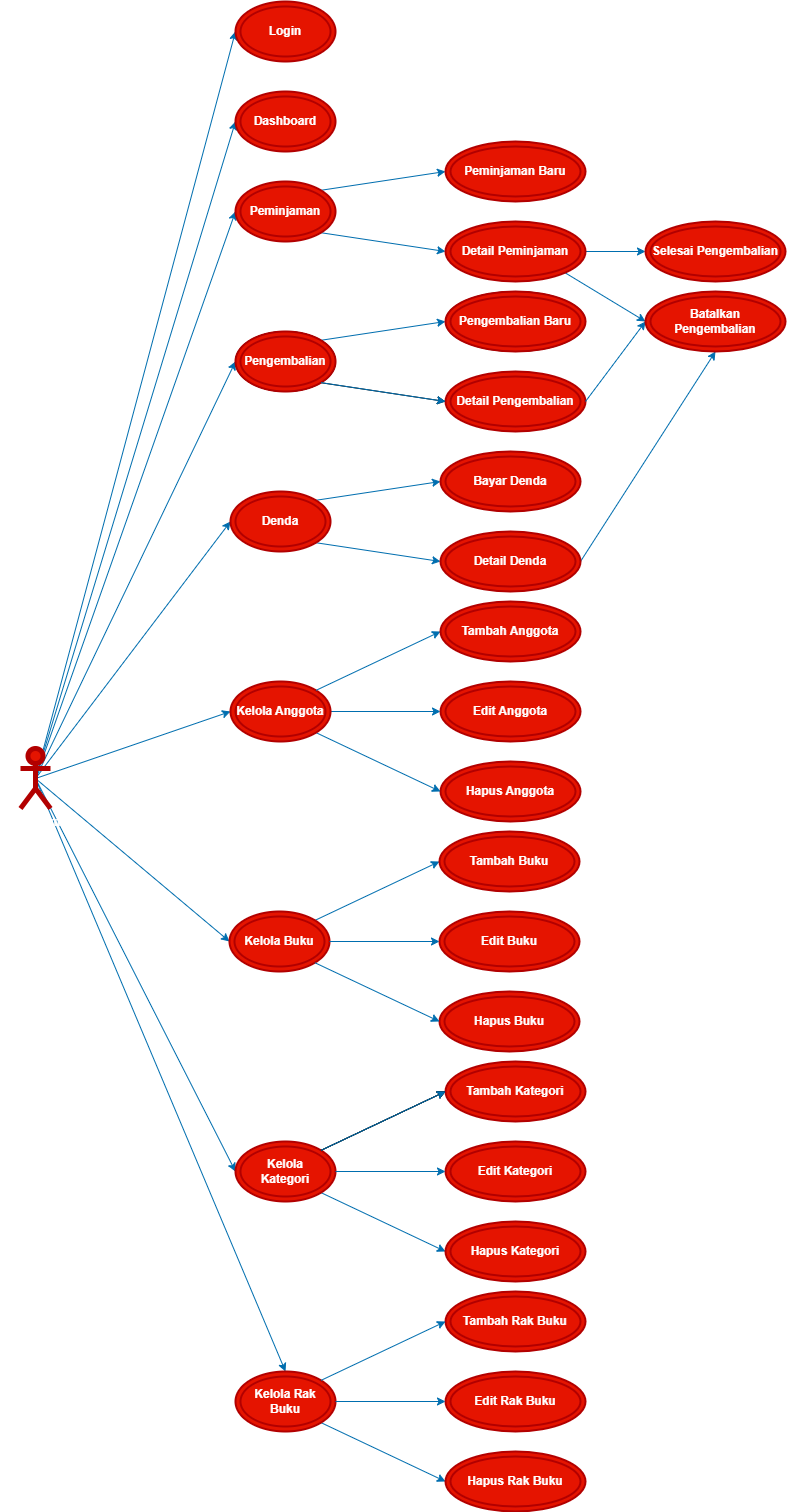

The diagram above was exported from draw.io. Its source (the exported page's mxGraphModel, read from the mxfile embedded in the PNG):
<mxGraphModel dx="546" dy="489" grid="0" gridSize="10" guides="1" tooltips="1" connect="1" arrows="1" fold="1" page="1" pageScale="1" pageWidth="827" pageHeight="1169" background="none" math="0" shadow="0">
  <root>
    <mxCell id="0" />
    <mxCell id="1" parent="0" />
    <mxCell id="159" style="edgeStyle=none;html=1;exitX=0.5;exitY=0.5;exitDx=0;exitDy=0;entryX=0;entryY=0.5;entryDx=0;entryDy=0;rounded=0;fillColor=#1ba1e2;strokeColor=#006EAF;exitPerimeter=0;" edge="1" parent="1" source="200" target="3">
      <mxGeometry relative="1" as="geometry">
        <mxPoint x="40" y="797" as="sourcePoint" />
      </mxGeometry>
    </mxCell>
    <mxCell id="162" style="edgeStyle=none;html=1;exitX=0.5;exitY=0.5;exitDx=0;exitDy=0;entryX=0;entryY=0.5;entryDx=0;entryDy=0;rounded=0;fillColor=#1ba1e2;strokeColor=#006EAF;exitPerimeter=0;" edge="1" parent="1" source="200" target="4">
      <mxGeometry relative="1" as="geometry">
        <mxPoint x="40" y="797" as="sourcePoint" />
      </mxGeometry>
    </mxCell>
    <mxCell id="163" style="edgeStyle=none;html=1;exitX=0.5;exitY=0.5;exitDx=0;exitDy=0;entryX=0;entryY=0.5;entryDx=0;entryDy=0;rounded=0;fillColor=#1ba1e2;strokeColor=#006EAF;exitPerimeter=0;" edge="1" parent="1" source="200" target="5">
      <mxGeometry relative="1" as="geometry">
        <mxPoint x="40" y="797" as="sourcePoint" />
      </mxGeometry>
    </mxCell>
    <mxCell id="164" style="edgeStyle=none;html=1;exitX=0.5;exitY=0.5;exitDx=0;exitDy=0;exitPerimeter=0;entryX=0;entryY=0.5;entryDx=0;entryDy=0;rounded=0;fillColor=#1ba1e2;strokeColor=#006EAF;" edge="1" parent="1" source="200" target="46">
      <mxGeometry relative="1" as="geometry">
        <mxPoint x="50" y="812" as="sourcePoint" />
      </mxGeometry>
    </mxCell>
    <mxCell id="165" style="edgeStyle=none;html=1;exitX=0.5;exitY=0.5;exitDx=0;exitDy=0;exitPerimeter=0;entryX=0;entryY=0.5;entryDx=0;entryDy=0;rounded=0;fillColor=#1ba1e2;strokeColor=#006EAF;" edge="1" parent="1" source="200" target="149">
      <mxGeometry relative="1" as="geometry">
        <mxPoint x="50" y="812" as="sourcePoint" />
      </mxGeometry>
    </mxCell>
    <mxCell id="166" style="edgeStyle=none;html=1;exitX=0.5;exitY=0.5;exitDx=0;exitDy=0;exitPerimeter=0;entryX=0;entryY=0.5;entryDx=0;entryDy=0;rounded=0;fillColor=#1ba1e2;strokeColor=#006EAF;" edge="1" parent="1" source="200" target="139">
      <mxGeometry relative="1" as="geometry">
        <mxPoint x="56" y="827" as="sourcePoint" />
      </mxGeometry>
    </mxCell>
    <mxCell id="167" style="edgeStyle=none;html=1;exitX=0.5;exitY=0.5;exitDx=0;exitDy=0;entryX=0;entryY=0.5;entryDx=0;entryDy=0;rounded=0;fillColor=#1ba1e2;strokeColor=#006EAF;exitPerimeter=0;" edge="1" parent="1" source="200" target="108">
      <mxGeometry relative="1" as="geometry">
        <mxPoint x="60" y="842" as="sourcePoint" />
      </mxGeometry>
    </mxCell>
    <mxCell id="168" style="edgeStyle=none;html=1;exitX=0.5;exitY=0.5;exitDx=0;exitDy=0;entryX=0;entryY=0.5;entryDx=0;entryDy=0;rounded=0;fillColor=#1ba1e2;strokeColor=#006EAF;exitPerimeter=0;" edge="1" parent="1" source="200" target="122">
      <mxGeometry relative="1" as="geometry">
        <mxPoint x="50" y="857" as="sourcePoint" />
      </mxGeometry>
    </mxCell>
    <mxCell id="169" style="edgeStyle=none;html=1;exitX=0.5;exitY=0.5;exitDx=0;exitDy=0;entryX=0.5;entryY=0;entryDx=0;entryDy=0;rounded=0;fillColor=#1ba1e2;strokeColor=#006EAF;exitPerimeter=0;" edge="1" parent="1" source="200" target="129">
      <mxGeometry relative="1" as="geometry">
        <mxPoint x="40" y="857" as="sourcePoint" />
      </mxGeometry>
    </mxCell>
    <mxCell id="3" value="Login" style="ellipse;shape=doubleEllipse;whiteSpace=wrap;html=1;rounded=0;fontStyle=1;fillColor=#e51400;fontColor=#ffffff;strokeColor=#B20000;strokeWidth=2;" vertex="1" parent="1">
      <mxGeometry x="240" y="50" width="100" height="60" as="geometry" />
    </mxCell>
    <mxCell id="4" value="Dashboard" style="ellipse;shape=doubleEllipse;whiteSpace=wrap;html=1;rounded=0;fontStyle=1;labelBackgroundColor=none;labelBorderColor=none;strokeWidth=2;fillColor=#e51400;strokeColor=#B20000;fontColor=#ffffff;gradientDirection=north;perimeterSpacing=0;shadow=0;" vertex="1" parent="1">
      <mxGeometry x="240" y="140" width="100" height="60" as="geometry" />
    </mxCell>
    <mxCell id="25" style="edgeStyle=none;html=1;exitX=1;exitY=0;exitDx=0;exitDy=0;entryX=0;entryY=0.5;entryDx=0;entryDy=0;fillColor=#1ba1e2;strokeColor=#006EAF;rounded=0;" edge="1" parent="1" source="5" target="12">
      <mxGeometry relative="1" as="geometry" />
    </mxCell>
    <mxCell id="28" style="edgeStyle=none;html=1;exitX=1;exitY=1;exitDx=0;exitDy=0;entryX=0;entryY=0.5;entryDx=0;entryDy=0;rounded=0;fillColor=#1ba1e2;strokeColor=#006EAF;" edge="1" parent="1" source="5" target="13">
      <mxGeometry relative="1" as="geometry" />
    </mxCell>
    <mxCell id="5" value="Peminjaman" style="ellipse;shape=doubleEllipse;whiteSpace=wrap;html=1;rounded=0;fontStyle=1;labelBackgroundColor=none;labelBorderColor=none;strokeWidth=2;fillColor=#e51400;strokeColor=#B20000;fontColor=#ffffff;gradientDirection=north;perimeterSpacing=0;shadow=0;" vertex="1" parent="1">
      <mxGeometry x="240" y="230" width="100" height="60" as="geometry" />
    </mxCell>
    <mxCell id="12" value="Peminjaman Baru" style="ellipse;shape=doubleEllipse;whiteSpace=wrap;html=1;rounded=0;fontStyle=1;labelBackgroundColor=none;labelBorderColor=none;strokeWidth=2;fillColor=#e51400;strokeColor=#B20000;fontColor=#ffffff;gradientDirection=north;perimeterSpacing=0;shadow=0;" vertex="1" parent="1">
      <mxGeometry x="450" y="190" width="140" height="60" as="geometry" />
    </mxCell>
    <mxCell id="172" style="edgeStyle=none;html=1;exitX=1;exitY=0.5;exitDx=0;exitDy=0;entryX=0;entryY=0.5;entryDx=0;entryDy=0;rounded=0;fillColor=#1ba1e2;strokeColor=#006EAF;" edge="1" parent="1" source="13" target="170">
      <mxGeometry relative="1" as="geometry" />
    </mxCell>
    <mxCell id="175" style="edgeStyle=none;html=1;exitX=1;exitY=1;exitDx=0;exitDy=0;entryX=0;entryY=0.5;entryDx=0;entryDy=0;rounded=0;fillColor=#1ba1e2;strokeColor=#006EAF;" edge="1" parent="1" source="13" target="173">
      <mxGeometry relative="1" as="geometry" />
    </mxCell>
    <mxCell id="13" value="Detail Peminjaman" style="ellipse;shape=doubleEllipse;whiteSpace=wrap;html=1;rounded=0;fontStyle=1;labelBackgroundColor=none;labelBorderColor=none;strokeWidth=2;fillColor=#e51400;strokeColor=#B20000;fontColor=#ffffff;gradientDirection=north;perimeterSpacing=0;shadow=0;" vertex="1" parent="1">
      <mxGeometry x="450" y="270" width="140" height="60" as="geometry" />
    </mxCell>
    <mxCell id="37" value="Detail Pengembalian" style="ellipse;shape=doubleEllipse;whiteSpace=wrap;html=1;rounded=0;fillColor=#e51400;fontColor=#ffffff;strokeColor=#B20000;strokeWidth=2;fontStyle=1" vertex="1" parent="1">
      <mxGeometry x="450" y="420" width="140" height="60" as="geometry" />
    </mxCell>
    <mxCell id="40" style="edgeStyle=none;html=1;exitX=1;exitY=0;exitDx=0;exitDy=0;entryX=0;entryY=0.5;entryDx=0;entryDy=0;rounded=0;fillColor=#1ba1e2;strokeColor=#006EAF;" edge="1" parent="1" source="38" target="39">
      <mxGeometry relative="1" as="geometry" />
    </mxCell>
    <mxCell id="41" style="edgeStyle=none;html=1;exitX=1;exitY=1;exitDx=0;exitDy=0;entryX=0;entryY=0.5;entryDx=0;entryDy=0;rounded=0;" edge="1" parent="1" source="38" target="37">
      <mxGeometry relative="1" as="geometry" />
    </mxCell>
    <mxCell id="38" value="Pengembalian" style="ellipse;shape=doubleEllipse;whiteSpace=wrap;html=1;rounded=0;" vertex="1" parent="1">
      <mxGeometry x="240" y="380" width="100" height="60" as="geometry" />
    </mxCell>
    <mxCell id="39" value="Pengembalian Baru" style="ellipse;shape=doubleEllipse;whiteSpace=wrap;html=1;rounded=0;" vertex="1" parent="1">
      <mxGeometry x="450" y="340" width="140" height="60" as="geometry" />
    </mxCell>
    <mxCell id="44" value="Pengembalian" style="ellipse;shape=doubleEllipse;whiteSpace=wrap;html=1;rounded=0;" vertex="1" parent="1">
      <mxGeometry x="240" y="380" width="100" height="60" as="geometry" />
    </mxCell>
    <mxCell id="45" value="Pengembalian Baru" style="ellipse;shape=doubleEllipse;whiteSpace=wrap;html=1;rounded=0;fillColor=#e51400;fontColor=#ffffff;strokeColor=#B20000;strokeWidth=2;fontStyle=1" vertex="1" parent="1">
      <mxGeometry x="450" y="340" width="140" height="60" as="geometry" />
    </mxCell>
    <mxCell id="46" value="Pengembalian" style="ellipse;shape=doubleEllipse;whiteSpace=wrap;html=1;rounded=0;fontStyle=1;labelBackgroundColor=none;labelBorderColor=none;strokeWidth=2;fillColor=#e51400;strokeColor=#B20000;fontColor=#ffffff;gradientDirection=north;perimeterSpacing=0;shadow=0;" vertex="1" parent="1">
      <mxGeometry x="240" y="380" width="100" height="60" as="geometry" />
    </mxCell>
    <mxCell id="176" style="edgeStyle=none;html=1;exitX=1;exitY=0.5;exitDx=0;exitDy=0;rounded=0;fillColor=#1ba1e2;strokeColor=#006EAF;" edge="1" parent="1">
      <mxGeometry relative="1" as="geometry">
        <mxPoint x="650" y="370" as="targetPoint" />
        <mxPoint x="589.9999999999984" y="450" as="sourcePoint" />
      </mxGeometry>
    </mxCell>
    <mxCell id="49" style="edgeStyle=none;html=1;exitX=1;exitY=1;exitDx=0;exitDy=0;entryX=0;entryY=0.5;entryDx=0;entryDy=0;rounded=0;fillColor=#1ba1e2;strokeColor=#006EAF;" edge="1" parent="1">
      <mxGeometry relative="1" as="geometry">
        <mxPoint x="325.4959152758428" y="431.1285209975256" as="sourcePoint" />
        <mxPoint x="450.00000000000136" y="450" as="targetPoint" />
      </mxGeometry>
    </mxCell>
    <mxCell id="58" value="Edit Anggota" style="ellipse;shape=doubleEllipse;whiteSpace=wrap;html=1;rounded=0;fontStyle=1;labelBackgroundColor=none;labelBorderColor=none;strokeWidth=2;fillColor=#e51400;strokeColor=#B20000;fontColor=#ffffff;gradientDirection=north;perimeterSpacing=0;shadow=0;" vertex="1" parent="1">
      <mxGeometry x="445" y="730" width="140" height="60" as="geometry" />
    </mxCell>
    <mxCell id="59" value="Hapus Anggota" style="ellipse;shape=doubleEllipse;whiteSpace=wrap;html=1;rounded=0;fontStyle=1;labelBackgroundColor=none;labelBorderColor=none;strokeWidth=2;fillColor=#e51400;strokeColor=#B20000;fontColor=#ffffff;gradientDirection=north;perimeterSpacing=0;shadow=0;" vertex="1" parent="1">
      <mxGeometry x="445" y="810" width="140" height="60" as="geometry" />
    </mxCell>
    <mxCell id="98" style="edgeStyle=none;html=1;exitX=1;exitY=1;exitDx=0;exitDy=0;entryX=0;entryY=0.5;entryDx=0;entryDy=0;rounded=0;fillColor=#1ba1e2;strokeColor=#006EAF;" edge="1" parent="1">
      <mxGeometry relative="1" as="geometry">
        <mxPoint x="320.4959152758428" y="781.1285209975254" as="sourcePoint" />
        <mxPoint x="445.00000000000136" y="840" as="targetPoint" />
      </mxGeometry>
    </mxCell>
    <mxCell id="101" style="edgeStyle=none;html=1;exitX=1;exitY=0;exitDx=0;exitDy=0;entryX=0;entryY=0.5;entryDx=0;entryDy=0;rounded=0;fillColor=#1ba1e2;strokeColor=#006EAF;" edge="1" parent="1" target="102">
      <mxGeometry relative="1" as="geometry">
        <mxPoint x="319.4959152758428" y="968.8714790024746" as="sourcePoint" />
      </mxGeometry>
    </mxCell>
    <mxCell id="102" value="Tambah Buku" style="ellipse;shape=doubleEllipse;whiteSpace=wrap;html=1;rounded=0;fontStyle=1;labelBackgroundColor=none;labelBorderColor=none;strokeWidth=2;fillColor=#e51400;strokeColor=#B20000;fontColor=#ffffff;gradientDirection=north;perimeterSpacing=0;shadow=0;" vertex="1" parent="1">
      <mxGeometry x="444" y="880" width="140" height="60" as="geometry" />
    </mxCell>
    <mxCell id="103" value="Edit Buku" style="ellipse;shape=doubleEllipse;whiteSpace=wrap;html=1;rounded=0;fontStyle=1;labelBackgroundColor=none;labelBorderColor=none;strokeWidth=2;fillColor=#e51400;strokeColor=#B20000;fontColor=#ffffff;gradientDirection=north;perimeterSpacing=0;shadow=0;" vertex="1" parent="1">
      <mxGeometry x="444" y="960" width="140" height="60" as="geometry" />
    </mxCell>
    <mxCell id="108" value="Kelola Buku" style="ellipse;shape=doubleEllipse;whiteSpace=wrap;html=1;rounded=0;fontStyle=1;labelBackgroundColor=none;labelBorderColor=none;strokeWidth=2;fillColor=#e51400;strokeColor=#B20000;fontColor=#ffffff;gradientDirection=north;perimeterSpacing=0;shadow=0;" vertex="1" parent="1">
      <mxGeometry x="234" y="960" width="100" height="60" as="geometry" />
    </mxCell>
    <mxCell id="109" value="Hapus Buku" style="ellipse;shape=doubleEllipse;whiteSpace=wrap;html=1;rounded=0;fontStyle=1;labelBackgroundColor=none;labelBorderColor=none;strokeWidth=2;fillColor=#e51400;strokeColor=#B20000;fontColor=#ffffff;gradientDirection=north;perimeterSpacing=0;shadow=0;" vertex="1" parent="1">
      <mxGeometry x="444" y="1040" width="140" height="60" as="geometry" />
    </mxCell>
    <mxCell id="110" style="edgeStyle=none;html=1;exitX=1;exitY=1;exitDx=0;exitDy=0;entryX=0;entryY=0.5;entryDx=0;entryDy=0;rounded=0;fillColor=#1ba1e2;strokeColor=#006EAF;" edge="1" source="108" parent="1">
      <mxGeometry relative="1" as="geometry">
        <mxPoint x="444.00000000000136" y="1070" as="targetPoint" />
      </mxGeometry>
    </mxCell>
    <mxCell id="111" style="edgeStyle=none;html=1;exitX=1;exitY=0.5;exitDx=0;exitDy=0;rounded=0;fillColor=#1ba1e2;strokeColor=#006EAF;" edge="1" source="108" parent="1">
      <mxGeometry relative="1" as="geometry">
        <mxPoint x="444.00000000000136" y="990" as="targetPoint" />
      </mxGeometry>
    </mxCell>
    <mxCell id="117" style="edgeStyle=none;html=1;exitX=1;exitY=1;exitDx=0;exitDy=0;entryX=0;entryY=0.5;entryDx=0;entryDy=0;rounded=0;fillColor=#1ba1e2;strokeColor=#006EAF;" edge="1" parent="1">
      <mxGeometry relative="1" as="geometry">
        <mxPoint x="450.00000000000136" y="1300" as="targetPoint" />
        <mxPoint x="325.4959152758428" y="1241.1285209975254" as="sourcePoint" />
      </mxGeometry>
    </mxCell>
    <mxCell id="119" value="Tambah Kategori" style="ellipse;shape=doubleEllipse;whiteSpace=wrap;html=1;rounded=0;fontStyle=1;labelBackgroundColor=none;labelBorderColor=none;strokeWidth=2;fillColor=#e51400;strokeColor=#B20000;fontColor=#ffffff;gradientDirection=north;perimeterSpacing=0;shadow=0;" vertex="1" parent="1">
      <mxGeometry x="450" y="1110" width="140" height="60" as="geometry" />
    </mxCell>
    <mxCell id="120" value="Edit Kategori" style="ellipse;shape=doubleEllipse;whiteSpace=wrap;html=1;rounded=0;fontStyle=1;labelBackgroundColor=none;labelBorderColor=none;strokeWidth=2;fillColor=#e51400;strokeColor=#B20000;fontColor=#ffffff;gradientDirection=north;perimeterSpacing=0;shadow=0;" vertex="1" parent="1">
      <mxGeometry x="450" y="1190" width="140" height="60" as="geometry" />
    </mxCell>
    <mxCell id="121" value="Hapus Kategori" style="ellipse;shape=doubleEllipse;whiteSpace=wrap;html=1;rounded=0;fontStyle=1;labelBackgroundColor=none;labelBorderColor=none;strokeWidth=2;fillColor=#e51400;strokeColor=#B20000;fontColor=#ffffff;gradientDirection=north;perimeterSpacing=0;shadow=0;" vertex="1" parent="1">
      <mxGeometry x="450" y="1270" width="140" height="60" as="geometry" />
    </mxCell>
    <mxCell id="122" value="Kelola Kategori" style="ellipse;shape=doubleEllipse;whiteSpace=wrap;html=1;rounded=0;fontStyle=1;labelBackgroundColor=none;labelBorderColor=none;strokeWidth=2;fillColor=#e51400;strokeColor=#B20000;fontColor=#ffffff;gradientDirection=north;perimeterSpacing=0;shadow=0;" vertex="1" parent="1">
      <mxGeometry x="240" y="1190" width="100" height="60" as="geometry" />
    </mxCell>
    <mxCell id="123" style="edgeStyle=none;html=1;exitX=1;exitY=0.5;exitDx=0;exitDy=0;rounded=0;fillColor=#1ba1e2;strokeColor=#006EAF;" edge="1" source="122" parent="1">
      <mxGeometry relative="1" as="geometry">
        <mxPoint x="450.00000000000136" y="1220" as="targetPoint" />
      </mxGeometry>
    </mxCell>
    <mxCell id="124" style="edgeStyle=none;html=1;exitX=1;exitY=0;exitDx=0;exitDy=0;entryX=0;entryY=0.5;entryDx=0;entryDy=0;rounded=0;" edge="1" target="119" parent="1">
      <mxGeometry relative="1" as="geometry">
        <mxPoint x="325.4959152758428" y="1198.8714790024746" as="sourcePoint" />
      </mxGeometry>
    </mxCell>
    <mxCell id="125" style="edgeStyle=none;html=1;exitX=1;exitY=1;exitDx=0;exitDy=0;entryX=0;entryY=0.5;entryDx=0;entryDy=0;rounded=0;fillColor=#1ba1e2;strokeColor=#006EAF;" edge="1" parent="1">
      <mxGeometry relative="1" as="geometry">
        <mxPoint x="450.00000000000136" y="1530" as="targetPoint" />
        <mxPoint x="325.4959152758428" y="1471.1285209975254" as="sourcePoint" />
      </mxGeometry>
    </mxCell>
    <mxCell id="126" value="Tambah Rak Buku" style="ellipse;shape=doubleEllipse;whiteSpace=wrap;html=1;rounded=0;fontStyle=1;labelBackgroundColor=none;labelBorderColor=none;strokeWidth=2;fillColor=#e51400;strokeColor=#B20000;fontColor=#ffffff;gradientDirection=north;perimeterSpacing=0;shadow=0;" vertex="1" parent="1">
      <mxGeometry x="450" y="1340" width="140" height="60" as="geometry" />
    </mxCell>
    <mxCell id="127" value="Edit Rak Buku" style="ellipse;shape=doubleEllipse;whiteSpace=wrap;html=1;rounded=0;fontStyle=1;labelBackgroundColor=none;labelBorderColor=none;strokeWidth=2;fillColor=#e51400;strokeColor=#B20000;fontColor=#ffffff;gradientDirection=north;perimeterSpacing=0;shadow=0;" vertex="1" parent="1">
      <mxGeometry x="450" y="1420" width="140" height="60" as="geometry" />
    </mxCell>
    <mxCell id="128" value="Hapus Rak Buku" style="ellipse;shape=doubleEllipse;whiteSpace=wrap;html=1;rounded=0;fontStyle=1;labelBackgroundColor=none;labelBorderColor=none;strokeWidth=2;fillColor=#e51400;strokeColor=#B20000;fontColor=#ffffff;gradientDirection=north;perimeterSpacing=0;shadow=0;" vertex="1" parent="1">
      <mxGeometry x="450" y="1500" width="140" height="60" as="geometry" />
    </mxCell>
    <mxCell id="129" value="Kelola Rak Buku" style="ellipse;shape=doubleEllipse;whiteSpace=wrap;html=1;rounded=0;fontStyle=1;labelBackgroundColor=none;labelBorderColor=none;strokeWidth=2;fillColor=#e51400;strokeColor=#B20000;fontColor=#ffffff;gradientDirection=north;perimeterSpacing=0;shadow=0;" vertex="1" parent="1">
      <mxGeometry x="240" y="1420" width="100" height="60" as="geometry" />
    </mxCell>
    <mxCell id="130" style="edgeStyle=none;html=1;exitX=1;exitY=0.5;exitDx=0;exitDy=0;rounded=0;fillColor=#1ba1e2;strokeColor=#006EAF;" edge="1" parent="1" source="129">
      <mxGeometry relative="1" as="geometry">
        <mxPoint x="450.00000000000136" y="1450" as="targetPoint" />
      </mxGeometry>
    </mxCell>
    <mxCell id="131" style="edgeStyle=none;html=1;exitX=1;exitY=0;exitDx=0;exitDy=0;entryX=0;entryY=0.5;entryDx=0;entryDy=0;rounded=0;fillColor=#1ba1e2;strokeColor=#006EAF;" edge="1" parent="1" target="126">
      <mxGeometry relative="1" as="geometry">
        <mxPoint x="325.4959152758428" y="1428.8714790024746" as="sourcePoint" />
      </mxGeometry>
    </mxCell>
    <mxCell id="138" style="edgeStyle=none;html=1;exitX=1;exitY=0.5;exitDx=0;exitDy=0;rounded=0;fillColor=#1ba1e2;strokeColor=#006EAF;" edge="1" parent="1">
      <mxGeometry relative="1" as="geometry">
        <mxPoint x="334.99999999999886" y="760" as="sourcePoint" />
        <mxPoint x="445.00000000000136" y="760" as="targetPoint" />
      </mxGeometry>
    </mxCell>
    <mxCell id="139" value="Kelola Anggota" style="ellipse;shape=doubleEllipse;whiteSpace=wrap;html=1;rounded=0;fontStyle=1;labelBackgroundColor=none;labelBorderColor=none;strokeWidth=2;fillColor=#e51400;strokeColor=#B20000;fontColor=#ffffff;gradientDirection=north;perimeterSpacing=0;shadow=0;" vertex="1" parent="1">
      <mxGeometry x="235" y="730" width="100" height="60" as="geometry" />
    </mxCell>
    <mxCell id="140" style="edgeStyle=none;html=1;exitX=1;exitY=0;exitDx=0;exitDy=0;entryX=0;entryY=0.5;entryDx=0;entryDy=0;rounded=0;fillColor=#1ba1e2;strokeColor=#006EAF;" edge="1" target="141" parent="1">
      <mxGeometry relative="1" as="geometry">
        <mxPoint x="320.4959152758428" y="738.8714790024746" as="sourcePoint" />
      </mxGeometry>
    </mxCell>
    <mxCell id="141" value="Tambah Anggota" style="ellipse;shape=doubleEllipse;whiteSpace=wrap;html=1;rounded=0;fontStyle=1;labelBackgroundColor=none;labelBorderColor=none;strokeWidth=2;fillColor=#e51400;strokeColor=#B20000;fontColor=#ffffff;gradientDirection=north;perimeterSpacing=0;shadow=0;" vertex="1" parent="1">
      <mxGeometry x="445" y="650" width="140" height="60" as="geometry" />
    </mxCell>
    <mxCell id="152" style="edgeStyle=none;html=1;exitX=1;exitY=0;exitDx=0;exitDy=0;entryX=0;entryY=0.5;entryDx=0;entryDy=0;rounded=0;fillColor=#1ba1e2;strokeColor=#006EAF;" edge="1" parent="1" source="149" target="150">
      <mxGeometry relative="1" as="geometry" />
    </mxCell>
    <mxCell id="153" style="edgeStyle=none;html=1;exitX=1;exitY=1;exitDx=0;exitDy=0;entryX=0;entryY=0.5;entryDx=0;entryDy=0;rounded=0;fillColor=#1ba1e2;strokeColor=#006EAF;" edge="1" parent="1" source="149" target="151">
      <mxGeometry relative="1" as="geometry" />
    </mxCell>
    <mxCell id="149" value="Denda" style="ellipse;shape=doubleEllipse;whiteSpace=wrap;html=1;rounded=0;fontStyle=1;labelBackgroundColor=none;labelBorderColor=none;strokeWidth=2;fillColor=#e51400;strokeColor=#B20000;fontColor=#ffffff;gradientDirection=north;perimeterSpacing=0;shadow=0;" vertex="1" parent="1">
      <mxGeometry x="235" y="540" width="100" height="60" as="geometry" />
    </mxCell>
    <mxCell id="150" value="Bayar Denda" style="ellipse;shape=doubleEllipse;whiteSpace=wrap;html=1;rounded=0;fontStyle=1;labelBackgroundColor=none;labelBorderColor=none;strokeWidth=2;fillColor=#e51400;strokeColor=#B20000;fontColor=#ffffff;gradientDirection=north;perimeterSpacing=0;shadow=0;" vertex="1" parent="1">
      <mxGeometry x="445" y="500" width="140" height="60" as="geometry" />
    </mxCell>
    <mxCell id="177" style="edgeStyle=none;html=1;exitX=1;exitY=0.5;exitDx=0;exitDy=0;entryX=0.5;entryY=1;entryDx=0;entryDy=0;rounded=0;fillColor=#1ba1e2;strokeColor=#006EAF;" edge="1" parent="1" source="151" target="173">
      <mxGeometry relative="1" as="geometry" />
    </mxCell>
    <mxCell id="151" value="Detail Denda" style="ellipse;shape=doubleEllipse;whiteSpace=wrap;html=1;rounded=0;fontStyle=1;labelBackgroundColor=none;labelBorderColor=none;strokeWidth=2;fillColor=#e51400;strokeColor=#B20000;fontColor=#ffffff;gradientDirection=north;perimeterSpacing=0;shadow=0;" vertex="1" parent="1">
      <mxGeometry x="445" y="580" width="140" height="60" as="geometry" />
    </mxCell>
    <mxCell id="170" value="Selesai Pengembalian" style="ellipse;shape=doubleEllipse;whiteSpace=wrap;html=1;rounded=0;fontStyle=1;labelBackgroundColor=none;labelBorderColor=none;strokeWidth=2;fillColor=#e51400;strokeColor=#B20000;fontColor=#ffffff;gradientDirection=north;perimeterSpacing=0;shadow=0;" vertex="1" parent="1">
      <mxGeometry x="650" y="270" width="140" height="60" as="geometry" />
    </mxCell>
    <mxCell id="173" value="Batalkan Pengembalian" style="ellipse;shape=doubleEllipse;whiteSpace=wrap;html=1;rounded=0;fontStyle=1;labelBackgroundColor=none;labelBorderColor=none;strokeWidth=2;fillColor=#e51400;strokeColor=#B20000;fontColor=#ffffff;gradientDirection=north;perimeterSpacing=0;shadow=0;" vertex="1" parent="1">
      <mxGeometry x="650" y="340" width="140" height="60" as="geometry" />
    </mxCell>
    <mxCell id="181" style="edgeStyle=none;html=1;exitX=1;exitY=0;exitDx=0;exitDy=0;entryX=0;entryY=0.5;entryDx=0;entryDy=0;rounded=0;" edge="1" parent="1">
      <mxGeometry relative="1" as="geometry">
        <mxPoint x="325.4959152758428" y="1198.8714790024746" as="sourcePoint" />
        <mxPoint x="450.00000000000136" y="1140" as="targetPoint" />
      </mxGeometry>
    </mxCell>
    <mxCell id="183" style="edgeStyle=none;html=1;exitX=1;exitY=0;exitDx=0;exitDy=0;entryX=0;entryY=0.5;entryDx=0;entryDy=0;rounded=0;fillColor=#1ba1e2;strokeColor=#006EAF;" edge="1" parent="1">
      <mxGeometry relative="1" as="geometry">
        <mxPoint x="325.4959152758428" y="1198.8714790024746" as="sourcePoint" />
        <mxPoint x="450.00000000000136" y="1140" as="targetPoint" />
      </mxGeometry>
    </mxCell>
    <mxCell id="200" value="SuperAdmin" style="shape=umlActor;verticalLabelPosition=bottom;verticalAlign=top;html=1;outlineConnect=0;shadow=0;labelBackgroundColor=none;labelBorderColor=none;sketch=0;strokeColor=#B20000;strokeWidth=5;gradientDirection=north;fontStyle=1;horizontal=1;fillColor=#e51400;fontColor=#ffffff;" vertex="1" parent="1">
      <mxGeometry x="25" y="797" width="30" height="60" as="geometry" />
    </mxCell>
  </root>
</mxGraphModel>